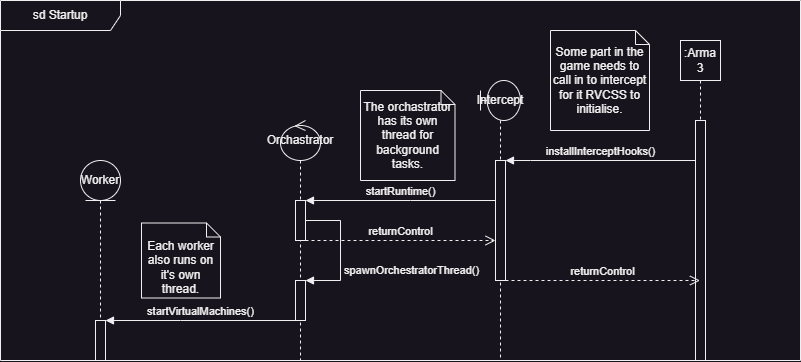

The diagram above was exported from draw.io. Its source (the exported page's mxGraphModel, read from the mxfile embedded in the PNG):
<mxGraphModel dx="2363" dy="1597" grid="1" gridSize="10" guides="1" tooltips="1" connect="1" arrows="1" fold="1" page="1" pageScale="1" pageWidth="827" pageHeight="1169" math="0" shadow="0">
  <root>
    <mxCell id="0" />
    <mxCell id="1" parent="0" />
    <mxCell id="2" value="Orchastrator" style="shape=umlLifeline;perimeter=lifelinePerimeter;whiteSpace=wrap;html=1;container=1;dropTarget=0;collapsible=0;recursiveResize=0;outlineConnect=0;portConstraint=eastwest;newEdgeStyle={&quot;edgeStyle&quot;:&quot;elbowEdgeStyle&quot;,&quot;elbow&quot;:&quot;vertical&quot;,&quot;curved&quot;:0,&quot;rounded&quot;:0};participant=umlControl;" vertex="1" parent="1">
      <mxGeometry x="1120" y="160" width="40" height="240" as="geometry" />
    </mxCell>
    <mxCell id="3" value="" style="html=1;points=[];perimeter=orthogonalPerimeter;outlineConnect=0;targetShapes=umlLifeline;portConstraint=eastwest;newEdgeStyle={&quot;edgeStyle&quot;:&quot;elbowEdgeStyle&quot;,&quot;elbow&quot;:&quot;vertical&quot;,&quot;curved&quot;:0,&quot;rounded&quot;:0};" vertex="1" parent="2">
      <mxGeometry x="15" y="80" width="10" height="40" as="geometry" />
    </mxCell>
    <mxCell id="4" value="" style="html=1;points=[];perimeter=orthogonalPerimeter;outlineConnect=0;targetShapes=umlLifeline;portConstraint=eastwest;newEdgeStyle={&quot;edgeStyle&quot;:&quot;elbowEdgeStyle&quot;,&quot;elbow&quot;:&quot;vertical&quot;,&quot;curved&quot;:0,&quot;rounded&quot;:0};" vertex="1" parent="2">
      <mxGeometry x="15" y="160" width="10" height="40" as="geometry" />
    </mxCell>
    <mxCell id="5" value="spawnOrchestratorThread()" style="html=1;align=left;spacingLeft=2;endArrow=block;rounded=0;edgeStyle=orthogonalEdgeStyle;curved=0;rounded=0;" edge="1" parent="2" source="3" target="4">
      <mxGeometry x="0.3069" relative="1" as="geometry">
        <mxPoint x="-15" y="119.99857142857135" as="sourcePoint" />
        <Array as="points">
          <mxPoint x="60" y="100" />
          <mxPoint x="60" y="160" />
        </Array>
        <mxPoint x="-15" y="189.99857142857138" as="targetPoint" />
        <mxPoint as="offset" />
      </mxGeometry>
    </mxCell>
    <mxCell id="6" value=":Arma 3" style="shape=umlLifeline;perimeter=lifelinePerimeter;whiteSpace=wrap;html=1;container=1;dropTarget=0;collapsible=0;recursiveResize=0;outlineConnect=0;portConstraint=eastwest;newEdgeStyle={&quot;edgeStyle&quot;:&quot;elbowEdgeStyle&quot;,&quot;elbow&quot;:&quot;vertical&quot;,&quot;curved&quot;:0,&quot;rounded&quot;:0};" vertex="1" parent="1">
      <mxGeometry x="1520" y="80" width="40" height="320" as="geometry" />
    </mxCell>
    <mxCell id="7" value="" style="html=1;points=[];perimeter=orthogonalPerimeter;outlineConnect=0;targetShapes=umlLifeline;portConstraint=eastwest;newEdgeStyle={&quot;edgeStyle&quot;:&quot;elbowEdgeStyle&quot;,&quot;elbow&quot;:&quot;vertical&quot;,&quot;curved&quot;:0,&quot;rounded&quot;:0};" vertex="1" parent="6">
      <mxGeometry x="15" y="80" width="10" height="240" as="geometry" />
    </mxCell>
    <mxCell id="8" value="Intercept" style="shape=umlLifeline;perimeter=lifelinePerimeter;whiteSpace=wrap;html=1;container=1;dropTarget=0;collapsible=0;recursiveResize=0;outlineConnect=0;portConstraint=eastwest;newEdgeStyle={&quot;edgeStyle&quot;:&quot;elbowEdgeStyle&quot;,&quot;elbow&quot;:&quot;vertical&quot;,&quot;curved&quot;:0,&quot;rounded&quot;:0};participant=umlBoundary;" vertex="1" parent="1">
      <mxGeometry x="1320" y="120" width="40" height="280" as="geometry" />
    </mxCell>
    <mxCell id="9" value="" style="html=1;points=[];perimeter=orthogonalPerimeter;outlineConnect=0;targetShapes=umlLifeline;portConstraint=eastwest;newEdgeStyle={&quot;edgeStyle&quot;:&quot;elbowEdgeStyle&quot;,&quot;elbow&quot;:&quot;vertical&quot;,&quot;curved&quot;:0,&quot;rounded&quot;:0};" vertex="1" parent="8">
      <mxGeometry x="15" y="80" width="10" height="120" as="geometry" />
    </mxCell>
    <mxCell id="10" value="Worker" style="shape=umlLifeline;perimeter=lifelinePerimeter;whiteSpace=wrap;html=1;container=1;dropTarget=0;collapsible=0;recursiveResize=0;outlineConnect=0;portConstraint=eastwest;newEdgeStyle={&quot;edgeStyle&quot;:&quot;elbowEdgeStyle&quot;,&quot;elbow&quot;:&quot;vertical&quot;,&quot;curved&quot;:0,&quot;rounded&quot;:0};participant=umlEntity;" vertex="1" parent="1">
      <mxGeometry x="920" y="200" width="40" height="200" as="geometry" />
    </mxCell>
    <mxCell id="11" value="" style="html=1;points=[];perimeter=orthogonalPerimeter;outlineConnect=0;targetShapes=umlLifeline;portConstraint=eastwest;newEdgeStyle={&quot;edgeStyle&quot;:&quot;elbowEdgeStyle&quot;,&quot;elbow&quot;:&quot;vertical&quot;,&quot;curved&quot;:0,&quot;rounded&quot;:0};" vertex="1" parent="10">
      <mxGeometry x="15" y="160" width="10" height="40" as="geometry" />
    </mxCell>
    <mxCell id="12" value="installInterceptHooks()" style="html=1;verticalAlign=bottom;endArrow=block;edgeStyle=elbowEdgeStyle;elbow=vertical;curved=0;rounded=0;" edge="1" source="7" target="9" parent="1">
      <mxGeometry width="80" relative="1" as="geometry">
        <mxPoint x="1510" y="260" as="sourcePoint" />
        <mxPoint x="1450" y="200" as="targetPoint" />
        <Array as="points">
          <mxPoint x="1370" y="200" />
          <mxPoint x="1510" y="180" />
          <mxPoint x="1440" y="160" />
          <mxPoint x="1540" y="200" />
        </Array>
      </mxGeometry>
    </mxCell>
    <mxCell id="13" value="startRuntime()" style="html=1;verticalAlign=bottom;endArrow=block;edgeStyle=elbowEdgeStyle;elbow=vertical;curved=0;rounded=0;" edge="1" source="9" target="3" parent="1">
      <mxGeometry x="0.0018" width="80" relative="1" as="geometry">
        <mxPoint x="1390" y="330" as="sourcePoint" />
        <mxPoint x="1125" y="320" as="targetPoint" />
        <Array as="points">
          <mxPoint x="1250" y="240" />
          <mxPoint x="1160" y="220" />
          <mxPoint x="1200" y="260" />
          <mxPoint x="1295" y="320" />
          <mxPoint x="1225" y="300" />
          <mxPoint x="1325" y="340" />
        </Array>
        <mxPoint as="offset" />
      </mxGeometry>
    </mxCell>
    <mxCell id="14" value="startVirtualMachines()" style="html=1;verticalAlign=bottom;endArrow=block;edgeStyle=elbowEdgeStyle;elbow=vertical;curved=0;rounded=0;" edge="1" source="4" target="11" parent="1">
      <mxGeometry x="0.0018" width="80" relative="1" as="geometry">
        <mxPoint x="1100" y="359.71" as="sourcePoint" />
        <mxPoint x="870" y="359.71" as="targetPoint" />
        <Array as="points">
          <mxPoint x="1020" y="360" />
          <mxPoint x="1015" y="359.71" />
          <mxPoint x="925" y="339.71" />
          <mxPoint x="965" y="379.71" />
          <mxPoint x="1060" y="439.71" />
          <mxPoint x="990" y="419.71" />
          <mxPoint x="1090" y="459.71" />
        </Array>
        <mxPoint as="offset" />
      </mxGeometry>
    </mxCell>
    <mxCell id="15" value="returnControl" style="html=1;verticalAlign=bottom;endArrow=open;dashed=1;endSize=8;edgeStyle=elbowEdgeStyle;elbow=vertical;curved=0;rounded=0;" edge="1" source="3" target="9" parent="1">
      <mxGeometry relative="1" as="geometry">
        <mxPoint x="1300" y="360" as="sourcePoint" />
        <mxPoint x="1220" y="360" as="targetPoint" />
        <Array as="points">
          <mxPoint x="1160" y="280" />
        </Array>
      </mxGeometry>
    </mxCell>
    <mxCell id="16" value="returnControl" style="html=1;verticalAlign=bottom;endArrow=open;dashed=1;endSize=8;edgeStyle=elbowEdgeStyle;elbow=vertical;curved=0;rounded=0;" edge="1" source="9" target="6" parent="1">
      <mxGeometry relative="1" as="geometry">
        <mxPoint x="1310" y="350" as="sourcePoint" />
        <mxPoint x="1540" y="350" as="targetPoint" />
        <Array as="points">
          <mxPoint x="1470" y="320" />
          <mxPoint x="1365" y="350" />
        </Array>
      </mxGeometry>
    </mxCell>
    <mxCell id="17" value="sd Startup" style="shape=umlFrame;whiteSpace=wrap;html=1;pointerEvents=0;width=120;height=30;" vertex="1" parent="1">
      <mxGeometry x="840" y="40" width="800" height="360" as="geometry" />
    </mxCell>
    <mxCell id="18" value="The orchastrator has its own thread for background tasks." style="shape=note;whiteSpace=wrap;html=1;backgroundOutline=1;darkOpacity=0.05;size=14;" vertex="1" parent="1">
      <mxGeometry x="1200" y="130" width="94.5" height="90" as="geometry" />
    </mxCell>
    <mxCell id="19" value="Some part in the game needs to call in to intercept for it RVCSS to initialise." style="shape=note;whiteSpace=wrap;html=1;backgroundOutline=1;darkOpacity=0.05;size=14;" vertex="1" parent="1">
      <mxGeometry x="1390" y="70" width="99" height="100" as="geometry" />
    </mxCell>
    <mxCell id="20" value="&lt;br&gt;Each worker also runs on it's own thread." style="shape=note;whiteSpace=wrap;html=1;backgroundOutline=1;darkOpacity=0.05;size=14;" vertex="1" parent="1">
      <mxGeometry x="981" y="262.5" width="79" height="75" as="geometry" />
    </mxCell>
  </root>
</mxGraphModel>